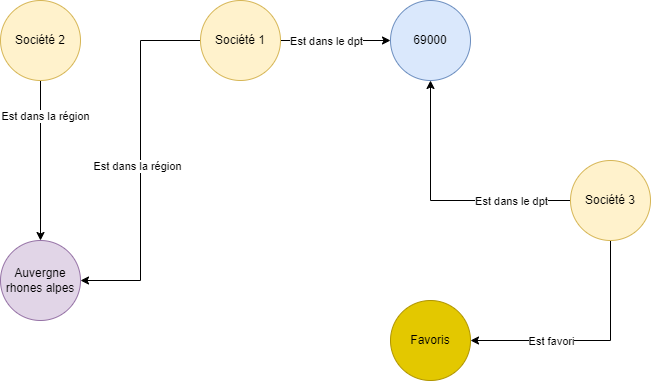

The diagram above was exported from draw.io. Its source (the exported page's mxGraphModel, read from the mxfile embedded in the PNG):
<mxGraphModel dx="1050" dy="565" grid="1" gridSize="10" guides="1" tooltips="1" connect="1" arrows="1" fold="1" page="1" pageScale="1" pageWidth="827" pageHeight="1169" math="0" shadow="0">
  <root>
    <mxCell id="0" />
    <mxCell id="1" parent="0" />
    <mxCell id="e6i2PvXE2dXuBshGLbpY-19" style="edgeStyle=orthogonalEdgeStyle;rounded=0;orthogonalLoop=1;jettySize=auto;html=1;entryX=0;entryY=0.5;entryDx=0;entryDy=0;" edge="1" parent="1" source="e6i2PvXE2dXuBshGLbpY-1" target="e6i2PvXE2dXuBshGLbpY-3">
      <mxGeometry relative="1" as="geometry" />
    </mxCell>
    <mxCell id="e6i2PvXE2dXuBshGLbpY-22" value="Est dans le dpt" style="edgeLabel;html=1;align=center;verticalAlign=middle;resizable=0;points=[];" vertex="1" connectable="0" parent="e6i2PvXE2dXuBshGLbpY-19">
      <mxGeometry x="-0.19" relative="1" as="geometry">
        <mxPoint as="offset" />
      </mxGeometry>
    </mxCell>
    <mxCell id="e6i2PvXE2dXuBshGLbpY-20" style="edgeStyle=orthogonalEdgeStyle;rounded=0;orthogonalLoop=1;jettySize=auto;html=1;entryX=1;entryY=0.5;entryDx=0;entryDy=0;" edge="1" parent="1" source="e6i2PvXE2dXuBshGLbpY-1" target="e6i2PvXE2dXuBshGLbpY-5">
      <mxGeometry relative="1" as="geometry" />
    </mxCell>
    <mxCell id="e6i2PvXE2dXuBshGLbpY-21" value="Est dans la région" style="edgeLabel;html=1;align=center;verticalAlign=middle;resizable=0;points=[];" vertex="1" connectable="0" parent="e6i2PvXE2dXuBshGLbpY-20">
      <mxGeometry x="0.0297" y="-4" relative="1" as="geometry">
        <mxPoint as="offset" />
      </mxGeometry>
    </mxCell>
    <mxCell id="e6i2PvXE2dXuBshGLbpY-1" value="Société 1" style="ellipse;whiteSpace=wrap;html=1;aspect=fixed;fillColor=#fff2cc;strokeColor=#d6b656;" vertex="1" parent="1">
      <mxGeometry x="320" y="90" width="80" height="80" as="geometry" />
    </mxCell>
    <mxCell id="e6i2PvXE2dXuBshGLbpY-11" style="edgeStyle=orthogonalEdgeStyle;rounded=0;orthogonalLoop=1;jettySize=auto;html=1;entryX=0.5;entryY=0;entryDx=0;entryDy=0;" edge="1" parent="1" source="e6i2PvXE2dXuBshGLbpY-2" target="e6i2PvXE2dXuBshGLbpY-5">
      <mxGeometry relative="1" as="geometry" />
    </mxCell>
    <mxCell id="e6i2PvXE2dXuBshGLbpY-17" value="Livré" style="edgeLabel;html=1;align=center;verticalAlign=middle;resizable=0;points=[];" vertex="1" connectable="0" parent="e6i2PvXE2dXuBshGLbpY-11">
      <mxGeometry x="-0.56" y="-1" relative="1" as="geometry">
        <mxPoint as="offset" />
      </mxGeometry>
    </mxCell>
    <mxCell id="e6i2PvXE2dXuBshGLbpY-18" value="Est dans la région" style="edgeLabel;html=1;align=center;verticalAlign=middle;resizable=0;points=[];" vertex="1" connectable="0" parent="e6i2PvXE2dXuBshGLbpY-11">
      <mxGeometry x="-0.56" y="4" relative="1" as="geometry">
        <mxPoint as="offset" />
      </mxGeometry>
    </mxCell>
    <mxCell id="e6i2PvXE2dXuBshGLbpY-2" value="Société 2" style="ellipse;whiteSpace=wrap;html=1;aspect=fixed;fillColor=#fff2cc;strokeColor=#d6b656;" vertex="1" parent="1">
      <mxGeometry x="120" y="90" width="80" height="80" as="geometry" />
    </mxCell>
    <mxCell id="e6i2PvXE2dXuBshGLbpY-3" value="69000" style="ellipse;whiteSpace=wrap;html=1;aspect=fixed;fillColor=#dae8fc;strokeColor=#6c8ebf;" vertex="1" parent="1">
      <mxGeometry x="510" y="90" width="80" height="80" as="geometry" />
    </mxCell>
    <mxCell id="e6i2PvXE2dXuBshGLbpY-5" value="Auvergne rhones alpes" style="ellipse;whiteSpace=wrap;html=1;aspect=fixed;fillColor=#e1d5e7;strokeColor=#9673a6;" vertex="1" parent="1">
      <mxGeometry x="120" y="330" width="80" height="80" as="geometry" />
    </mxCell>
    <mxCell id="e6i2PvXE2dXuBshGLbpY-8" style="edgeStyle=orthogonalEdgeStyle;rounded=0;orthogonalLoop=1;jettySize=auto;html=1;" edge="1" parent="1" source="e6i2PvXE2dXuBshGLbpY-6" target="e6i2PvXE2dXuBshGLbpY-3">
      <mxGeometry relative="1" as="geometry" />
    </mxCell>
    <mxCell id="e6i2PvXE2dXuBshGLbpY-16" value="Est dans le dpt" style="edgeLabel;html=1;align=center;verticalAlign=middle;resizable=0;points=[];" vertex="1" connectable="0" parent="e6i2PvXE2dXuBshGLbpY-8">
      <mxGeometry x="-0.4343" y="4" relative="1" as="geometry">
        <mxPoint x="14" y="-4" as="offset" />
      </mxGeometry>
    </mxCell>
    <mxCell id="e6i2PvXE2dXuBshGLbpY-25" style="edgeStyle=orthogonalEdgeStyle;rounded=0;orthogonalLoop=1;jettySize=auto;html=1;entryX=1;entryY=0.5;entryDx=0;entryDy=0;" edge="1" parent="1" source="e6i2PvXE2dXuBshGLbpY-6" target="e6i2PvXE2dXuBshGLbpY-23">
      <mxGeometry relative="1" as="geometry">
        <mxPoint x="730" y="440" as="targetPoint" />
        <Array as="points">
          <mxPoint x="730" y="430" />
        </Array>
      </mxGeometry>
    </mxCell>
    <mxCell id="e6i2PvXE2dXuBshGLbpY-27" value="Est favori" style="edgeLabel;html=1;align=center;verticalAlign=middle;resizable=0;points=[];" vertex="1" connectable="0" parent="e6i2PvXE2dXuBshGLbpY-25">
      <mxGeometry x="0.0517" relative="1" as="geometry">
        <mxPoint x="-34" as="offset" />
      </mxGeometry>
    </mxCell>
    <mxCell id="e6i2PvXE2dXuBshGLbpY-6" value="Société 3" style="ellipse;whiteSpace=wrap;html=1;aspect=fixed;fillColor=#fff2cc;strokeColor=#d6b656;" vertex="1" parent="1">
      <mxGeometry x="690" y="250" width="80" height="80" as="geometry" />
    </mxCell>
    <mxCell id="e6i2PvXE2dXuBshGLbpY-23" value="Favoris" style="ellipse;whiteSpace=wrap;html=1;aspect=fixed;fillColor=#e3c800;strokeColor=#B09500;fontColor=#000000;" vertex="1" parent="1">
      <mxGeometry x="510" y="390" width="80" height="80" as="geometry" />
    </mxCell>
  </root>
</mxGraphModel>